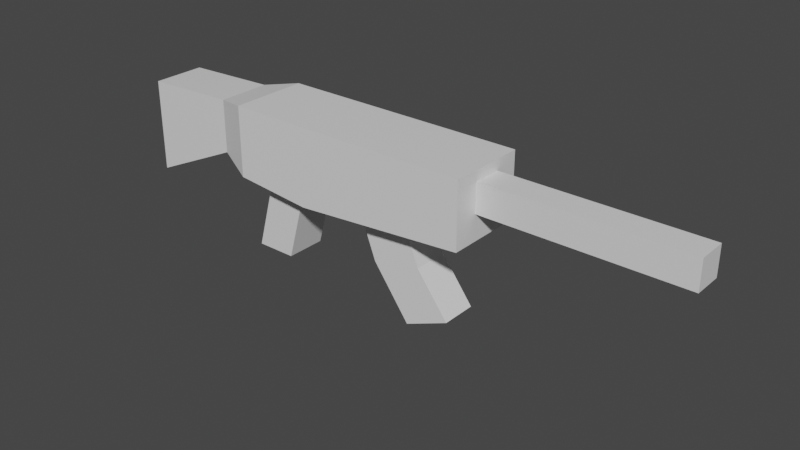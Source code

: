 # Source: AR.blend  (saved by Blender 3.1.7; exported with 4.5.12 LTS)
import bpy
from mathutils import Matrix  # noqa: F401  (used for matrix-valued properties, if any)

bpy.ops.wm.read_factory_settings(use_empty=True)
scene = bpy.context.scene
scene.name = 'Scene'

# ---- collections
col_collection = bpy.data.collections.new('Collection'); scene.collection.children.link(col_collection)

# ---- materials (node trees are filled in below, after node groups)
mat_material = bpy.data.materials.new('Material')
mat_material.alpha_threshold = 0.0
mat_material.use_transparent_shadow = False
mat_material.line_color = (0.0, 0.0, 0.0, 1.0)

# ---- material node trees
mat_material.use_nodes = True; mat_material.node_tree.nodes.clear()
_N = mat_material.node_tree.nodes; _L = mat_material.node_tree.links
n0 = _N.new('ShaderNodeOutputMaterial'); n0.name = 'Material Output'; n0.location = (300, 300)
n1 = _N.new('ShaderNodeBsdfPrincipled'); n1.name = 'Principled BSDF'; n1.location = (10, 300)
n1.distribution = 'GGX'
n1.subsurface_method = 'RANDOM_WALK_SKIN'
n1.inputs[2].default_value = 0.4
n1.inputs[3].default_value = 1.45
n1.inputs[27].default_value = (0.0, 0.0, 0.0, 1.0)
n1.inputs[28].default_value = 1.0
_L.new(n1.outputs[0], n0.inputs[0])
n0.is_active_output = True

# ---- world
world_world = bpy.data.worlds.new('World'); scene.world = world_world
world_world.use_nodes = True; world_world.node_tree.nodes.clear()
_N = world_world.node_tree.nodes; _L = world_world.node_tree.links
n0 = _N.new('ShaderNodeOutputWorld'); n0.name = 'World Output'; n0.location = (300, 300)
n1 = _N.new('ShaderNodeBackground'); n1.name = 'Background'; n1.location = (10, 300)
n1.inputs[0].default_value = (0.05088, 0.05088, 0.05088, 1.0)
_L.new(n1.outputs[0], n0.inputs[0])
n0.is_active_output = True
world_world.color = (0.05088, 0.05088, 0.05088)
world_world.use_sun_shadow = False
world_world.sun_shadow_jitter_overblur = 0.0

# ---- meshes
me_cube = bpy.data.meshes.new('Cube')
me_cube.from_pydata([(1.0, 1.0, 1.0), (0.5171, 0.5171, -1.0), (1.0, -1.0, 1.0), (0.5171, -0.5171, -1.0), (-1.0, 1.0, 1.0), (-0.5171, 0.5171, -1.0), (-1.0, -1.0, 1.0), (-0.5171, -0.5171, -1.0), (5.395, 0.3677, 0.7304), (5.395, 0.3677, -0.00498), (5.395, -0.3677, 0.7304), (5.395, -0.3677, -0.00498), (5.395, 1.0, 1.0), (3.584, 0.459, -0.8756), (5.395, -1.0, 1.0), (3.584, -0.459, -0.8756), (10.42, 0.3677, 0.7304), (10.42, 0.3677, -0.00498), (10.42, -0.3677, 0.7304), (10.42, -0.3677, -0.00498), (-1.883, 0.6801, -0.5183), (-1.883, -0.6801, -0.5183), (-1.883, -0.6801, 0.842), (-1.883, 0.6801, 0.842), (-4.308, 0.6801, -1.629), (-4.308, -0.6801, -1.629), (-4.308, -0.6801, 0.7558), (-4.308, 0.6801, 0.7558), (-1.0, 1.0, -0.8112), (-1.0, -1.0, -0.8112), (2.293, 0.459, -0.9578), (2.293, -0.459, -0.9578), (-1.024, 0.5171, -2.821), (-1.024, -0.5171, -2.821), (0.01022, 0.5171, -2.821), (0.01022, -0.5171, -2.821), (1.0, -1.0, -1.0), (1.0, 1.0, -1.0), (5.395, -1.0, -0.6562), (5.395, 1.0, -0.6562), (2.701, -0.459, -2.035), (2.701, 0.459, -2.035), (3.948, -0.459, -1.776), (3.948, 0.459, -1.776), (3.65, -0.459, -3.338), (3.65, 0.459, -3.338), (4.773, -0.459, -2.868), (4.773, 0.459, -2.868)], [], [(0, 4, 6, 2), (36, 2, 6, 29), (28, 29, 21, 20), (7, 5, 32, 33), (2, 36, 38, 14), (28, 4, 0, 37), (10, 11, 19, 18), (37, 0, 12, 39), (15, 31, 40, 42), (0, 2, 14, 12), (8, 9, 39, 12), (11, 10, 14, 38), (10, 8, 12, 14), (9, 11, 38, 39), (17, 16, 18, 19), (8, 10, 18, 16), (9, 8, 16, 17), (11, 9, 17, 19), (22, 23, 27, 26), (6, 4, 23, 22), (4, 28, 20, 23), (29, 6, 22, 21), (25, 26, 27, 24), (21, 22, 26, 25), (23, 20, 24, 27), (20, 21, 25, 24), (5, 7, 29, 28), (1, 5, 28, 37), (7, 3, 36, 29), (3, 1, 37, 36), (32, 34, 35, 33), (1, 3, 35, 34), (5, 1, 34, 32), (3, 7, 33, 35), (30, 31, 36, 37), (15, 13, 39, 38), (31, 15, 38, 36), (13, 30, 37, 39), (42, 40, 44, 46), (31, 30, 41, 40), (30, 13, 43, 41), (13, 15, 42, 43), (44, 45, 47, 46), (40, 41, 45, 44), (41, 43, 47, 45), (43, 42, 46, 47)])
_uv = me_cube.uv_layers.new(name='UVMap')
_uv.uv.foreach_set('vector', [0.625, 0.5, 0.875, 0.5, 0.875, 0.75, 0.625, 0.75, 0.375, 0.75, 0.625, 0.75, 0.625, 1.0, 0.375, 1.0, 0.125, 0.5, 0.125, 0.75, 0.125, 0.75, 0.125, 0.5, 0.1854, 0.6896, 0.1854, 0.5604, 0.1854, 0.5604, 0.1854, 0.6896, 0.625, 0.75, 0.375, 0.75, 0.375, 0.75, 0.625, 0.75, 0.375, 0.25, 0.625, 0.25, 0.625, 0.5, 0.375, 0.5, 0.546, 0.671, 0.454, 0.671, 0.454, 0.671, 0.546, 0.671, 0.375, 0.5, 0.625, 0.5, 0.625, 0.5, 0.375, 0.5, 0.375, 0.6824, 0.375, 0.6824, 0.375, 0.6824, 0.375, 0.6824, 0.625, 0.5, 0.625, 0.75, 0.625, 0.75, 0.625, 0.5, 0.546, 0.579, 0.454, 0.579, 0.375, 0.5, 0.625, 0.5, 0.454, 0.671, 0.546, 0.671, 0.625, 0.75, 0.375, 0.75, 0.546, 0.671, 0.546, 0.579, 0.625, 0.5, 0.625, 0.75, 0.454, 0.579, 0.454, 0.671, 0.375, 0.75, 0.375, 0.5, 0.454, 0.579, 0.546, 0.579, 0.546, 0.671, 0.454, 0.671, 0.546, 0.579, 0.546, 0.671, 0.546, 0.671, 0.546, 0.579, 0.454, 0.579, 0.546, 0.579, 0.546, 0.579, 0.454, 0.579, 0.454, 0.671, 0.454, 0.579, 0.454, 0.579, 0.454, 0.671, 0.875, 0.75, 0.875, 0.5, 0.875, 0.5, 0.875, 0.75, 0.875, 0.75, 0.875, 0.5, 0.875, 0.5, 0.875, 0.75, 0.625, 0.25, 0.375, 0.25, 0.375, 0.25, 0.625, 0.25, 0.375, 1.0, 0.625, 1.0, 0.625, 1.0, 0.375, 1.0, 0.375, 0.0, 0.625, 0.0, 0.625, 0.25, 0.375, 0.25, 0.375, 1.0, 0.625, 1.0, 0.625, 1.0, 0.375, 1.0, 0.625, 0.25, 0.375, 0.25, 0.375, 0.25, 0.625, 0.25, 0.125, 0.5, 0.125, 0.75, 0.125, 0.75, 0.125, 0.5, 0.1854, 0.5604, 0.1854, 0.6896, 0.125, 0.75, 0.125, 0.5, 0.3146, 0.5604, 0.1854, 0.5604, 0.125, 0.5, 0.375, 0.5, 0.1854, 0.6896, 0.3146, 0.6896, 0.375, 0.75, 0.125, 0.75, 0.3146, 0.6896, 0.3146, 0.5604, 0.375, 0.5, 0.375, 0.75, 0.1854, 0.5604, 0.3146, 0.5604, 0.3146, 0.6896, 0.1854, 0.6896, 0.3146, 0.5604, 0.3146, 0.6896, 0.3146, 0.6896, 0.3146, 0.5604, 0.1854, 0.5604, 0.3146, 0.5604, 0.3146, 0.5604, 0.1854, 0.5604, 0.3146, 0.6896, 0.1854, 0.6896, 0.1854, 0.6896, 0.3146, 0.6896, 0.375, 0.5676, 0.375, 0.6824, 0.375, 0.75, 0.375, 0.5, 0.375, 0.6824, 0.375, 0.5676, 0.375, 0.5, 0.375, 0.75, 0.375, 0.6824, 0.375, 0.6824, 0.375, 0.75, 0.375, 0.75, 0.375, 0.5676, 0.375, 0.5676, 0.375, 0.5, 0.375, 0.5, 0.375, 0.6824, 0.375, 0.6824, 0.375, 0.6824, 0.375, 0.6824, 0.375, 0.6824, 0.375, 0.5676, 0.375, 0.5676, 0.375, 0.6824, 0.375, 0.5676, 0.375, 0.5676, 0.375, 0.5676, 0.375, 0.5676, 0.375, 0.5676, 0.375, 0.6824, 0.375, 0.6824, 0.375, 0.5676, 0.375, 0.6824, 0.375, 0.5676, 0.375, 0.5676, 0.375, 0.6824, 0.375, 0.6824, 0.375, 0.5676, 0.375, 0.5676, 0.375, 0.6824, 0.375, 0.5676, 0.375, 0.5676, 0.375, 0.5676, 0.375, 0.5676, 0.375, 0.5676, 0.375, 0.6824, 0.375, 0.6824, 0.375, 0.5676])
me_cube.materials.append(mat_material)
me_cube.use_remesh_preserve_volume = False
me_cube.use_remesh_preserve_attributes = False
me_cube.use_mirror_vertex_groups = False
me_cube.update()

# ---- objects
ob_gun = bpy.data.objects.new('Gun', me_cube)

# ---- transforms, parenting, visibility, modifiers, constraints
ob_gun.location = (0.0, 0.0, 0.0)
ob_gun.lock_rotations_4d = False
ob_gun.empty_display_type = 'ARROWS'
ob_gun.lineart.crease_threshold = 0.0

# ---- collection membership
col_collection.objects.link(ob_gun)

# ---- scene / render settings (as saved in the file)
scene.frame_start = 1; scene.frame_end = 250; scene.frame_set(1)
scene.render.engine = 'BLENDER_EEVEE_NEXT'
scene.cycles.sampling_pattern = 'TABULATED_SOBOL'
scene.cycles.use_light_tree = False
scene.view_settings.view_transform = 'Filmic'
bpy.context.view_layer.update()

# ---- added for rendering (the .blend has no active camera and no usable light): camera, sun
cam_auto = bpy.data.cameras.new('AutoCamera')
cam_auto.lens = 50.0
cam_auto.sensor_width = 36.0
cam_auto.clip_end = 1000.0
ob_auto_camera = bpy.data.objects.new('AutoCamera', cam_auto)
scene.collection.objects.link(ob_auto_camera)
ob_auto_camera.location = (17.3865, -17.1946, 10.2943)
ob_auto_camera.rotation_euler = (1.09748, -7.21219e-08, 0.694738)
scene.camera = ob_auto_camera
light_auto_sun = bpy.data.lights.new('AutoSun', 'SUN')
light_auto_sun.energy = 3.0
light_auto_sun.angle = 0.0523599
ob_auto_sun = bpy.data.objects.new('AutoSun', light_auto_sun)
scene.collection.objects.link(ob_auto_sun)
ob_auto_sun.rotation_euler = (0.872665, 0.174533, 0.523599)
bpy.context.view_layer.update()
